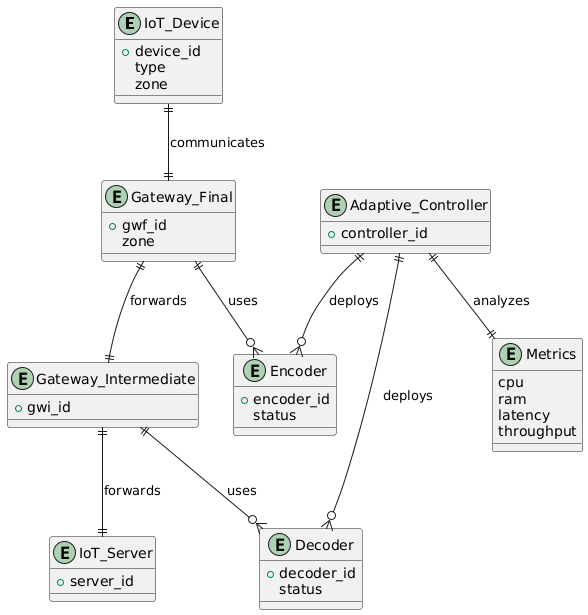

The diagram above was rendered by PlantUML. Its source (embedded in the PNG):
@startuml
entity "IoT_Device" {
  +device_id
  type
  zone
}

entity "Gateway_Final" {
  +gwf_id
  zone
}

entity "Gateway_Intermediate" {
  +gwi_id
}

entity "IoT_Server" {
  +server_id
}

entity "Encoder" {
  +encoder_id
  status
}

entity "Decoder" {
  +decoder_id
  status
}

entity "Adaptive_Controller" {
  +controller_id
}

entity "Metrics" {
  cpu
  ram
  latency
  throughput
}

IoT_Device ||--|| Gateway_Final : communicates
Gateway_Final ||--|| Gateway_Intermediate : forwards
Gateway_Intermediate ||--|| IoT_Server : forwards

Gateway_Final ||--o{ Encoder : uses
Gateway_Intermediate ||--o{ Decoder : uses

Adaptive_Controller ||--|| Metrics : analyzes
Adaptive_Controller ||--o{ Encoder : deploys
Adaptive_Controller ||--o{ Decoder : deploys
@enduml